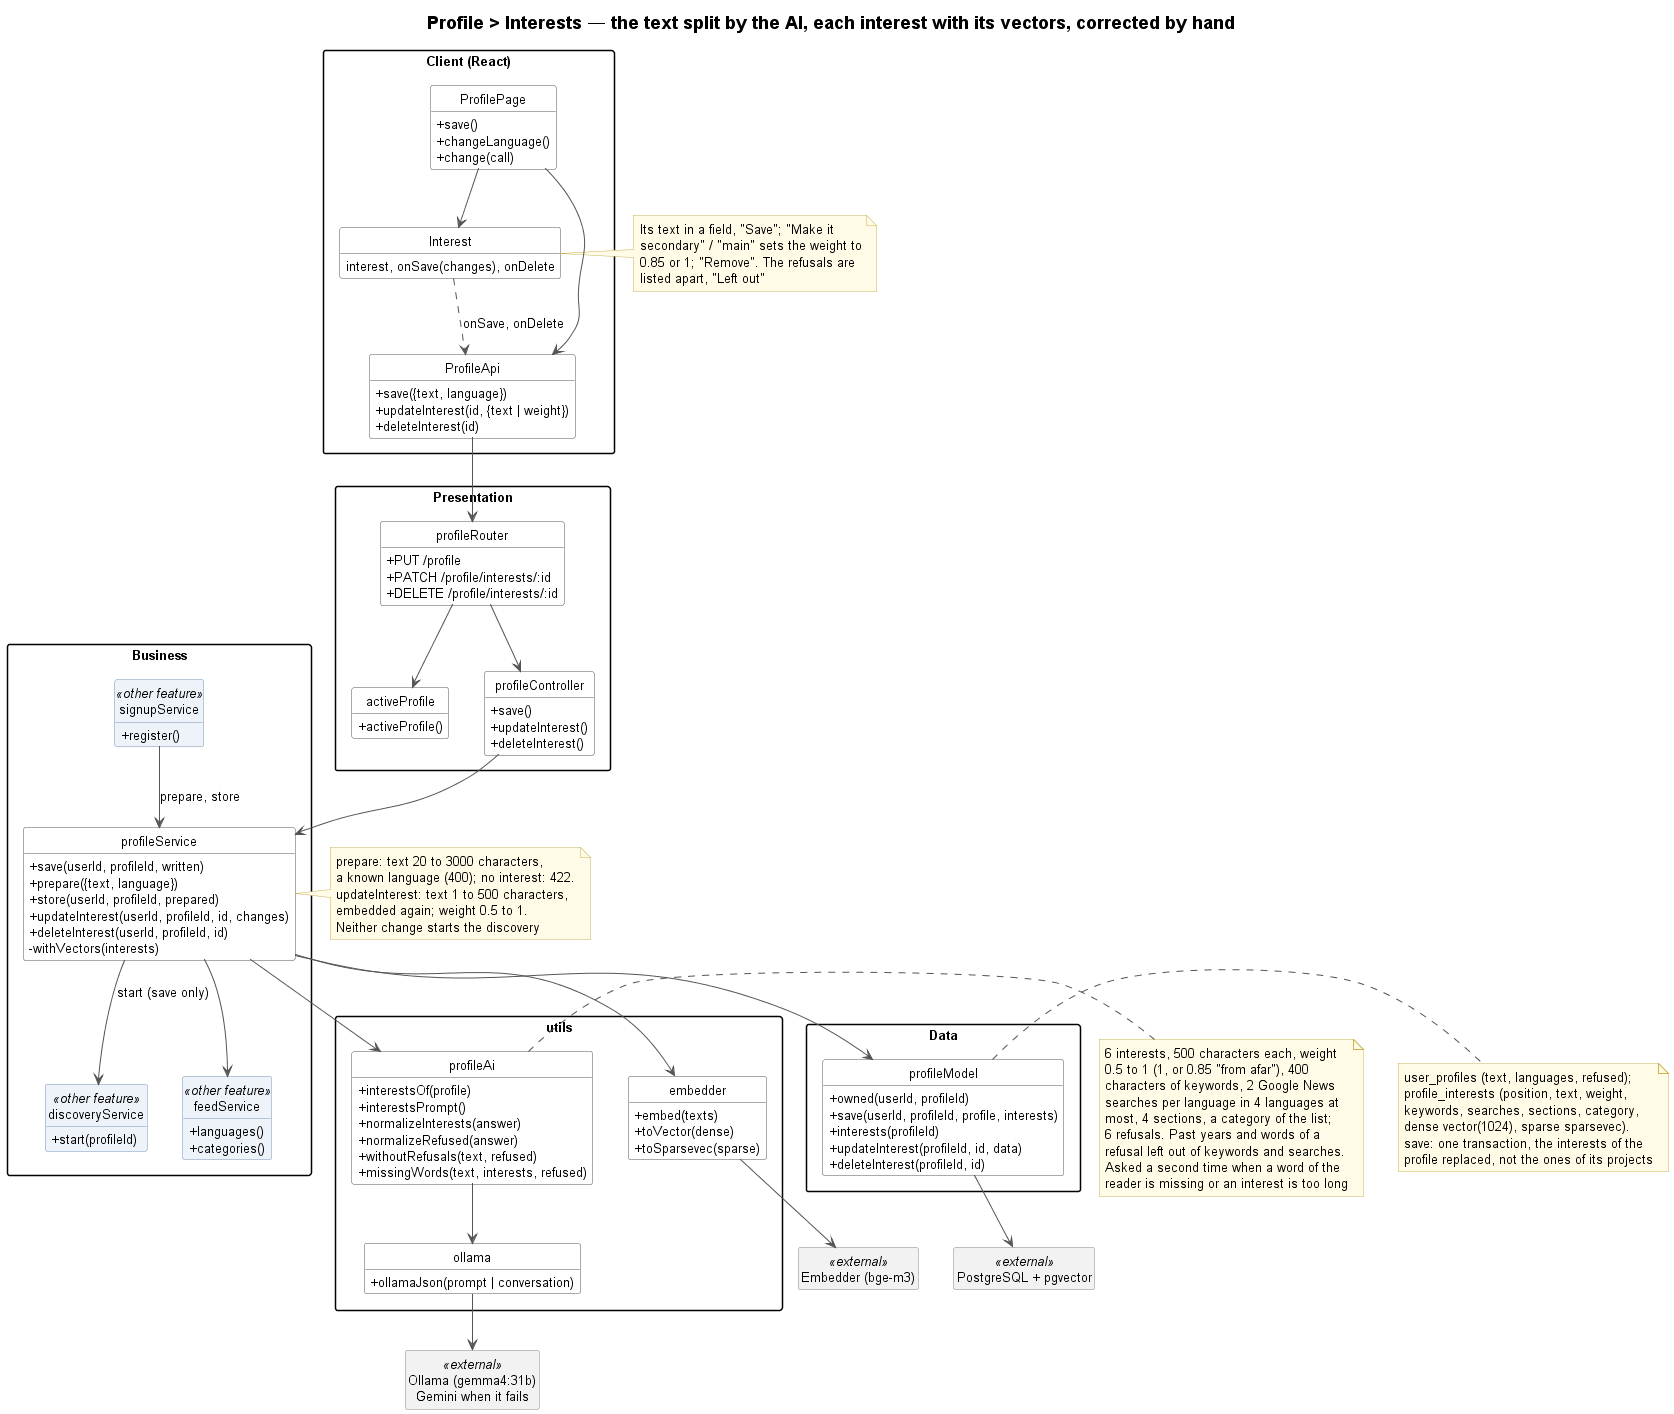

The diagram above was rendered by PlantUML. Its source (embedded in the PNG):
@startuml profile-interests-class
!include ../../_style/class.iuml
title Profile > Interests — the text split by the AI, each interest with its vectors, corrected by hand

package "Client (React)" as Client {
    class ProfilePage {
        + save()
        + changeLanguage()
        + change(call)
    }
    class Interest {
        interest, onSave(changes), onDelete
    }
    class ProfileApi {
        + save({text, language})
        + updateInterest(id, {text | weight})
        + deleteInterest(id)
    }
}
note right of Interest
    Its text in a field, "Save"; "Make it
    secondary" / "main" sets the weight to
    0.85 or 1; "Remove". The refusals are
    listed apart, "Left out"
end note

package "Presentation" {
    class profileRouter {
        + PUT /profile
        + PATCH /profile/interests/:id
        + DELETE /profile/interests/:id
    }
    class activeProfile {
        + activeProfile()
    }
    class profileController {
        + save()
        + updateInterest()
        + deleteInterest()
    }
}

package "Business" {
    class profileService {
        + save(userId, profileId, written)
        + prepare({text, language})
        + store(userId, profileId, prepared)
        + updateInterest(userId, profileId, id, changes)
        + deleteInterest(userId, profileId, id)
        - withVectors(interests)
    }
    class signupService <<other feature>> {
        + register()
    }
    class discoveryService <<other feature>> {
        + start(profileId)
    }
    class feedService <<other feature>> {
        + languages()
        + categories()
    }
}
note right of profileService
    prepare: text 20 to 3000 characters,
    a known language (400); no interest: 422.
    updateInterest: text 1 to 500 characters,
    embedded again; weight 0.5 to 1.
    Neither change starts the discovery
end note

package "utils" {
    class profileAi {
        + interestsOf(profile)
        + interestsPrompt()
        + normalizeInterests(answer)
        + normalizeRefused(answer)
        + withoutRefusals(text, refused)
        + missingWords(text, interests, refused)
    }
    class ollama {
        + ollamaJson(prompt | conversation)
    }
    class embedder {
        + embed(texts)
        + toVector(dense)
        + toSparsevec(sparse)
    }
}
note right of profileAi
    6 interests, 500 characters each, weight
    0.5 to 1 (1, or 0.85 "from afar"), 400
    characters of keywords, 2 Google News
    searches per language in 4 languages at
    most, 4 sections, a category of the list;
    6 refusals. Past years and words of a
    refusal left out of keywords and searches.
    Asked a second time when a word of the
    reader is missing or an interest is too long
end note

package "Data" {
    class profileModel {
        + owned(userId, profileId)
        + save(userId, profileId, profile, interests)
        + interests(profileId)
        + updateInterest(profileId, id, data)
        + deleteInterest(profileId, id)
    }
}
note right of profileModel
    user_profiles (text, languages, refused);
    profile_interests (position, text, weight,
    keywords, searches, sections, category,
    dense vector(1024), sparse sparsevec).
    save: one transaction, the interests of the
    profile replaced, not the ones of its projects
end note

class "Ollama (gemma4:31b)\nGemini when it fails" as Ollama <<external>>
class "Embedder (bge-m3)" as Embedder <<external>>
class "PostgreSQL + pgvector" as PostgreSQL <<external>>

ProfilePage --> Interest
ProfilePage --> ProfileApi
Interest ..> ProfileApi : onSave, onDelete
ProfileApi --> profileRouter
profileRouter --> activeProfile
profileRouter --> profileController
profileController --> profileService
signupService --> profileService : prepare, store
profileService --> feedService
profileService --> profileAi
profileService --> embedder
profileService --> profileModel
profileService --> discoveryService : start (save only)
profileAi --> ollama
ollama --> Ollama
embedder --> Embedder
profileModel --> PostgreSQL
@enduml